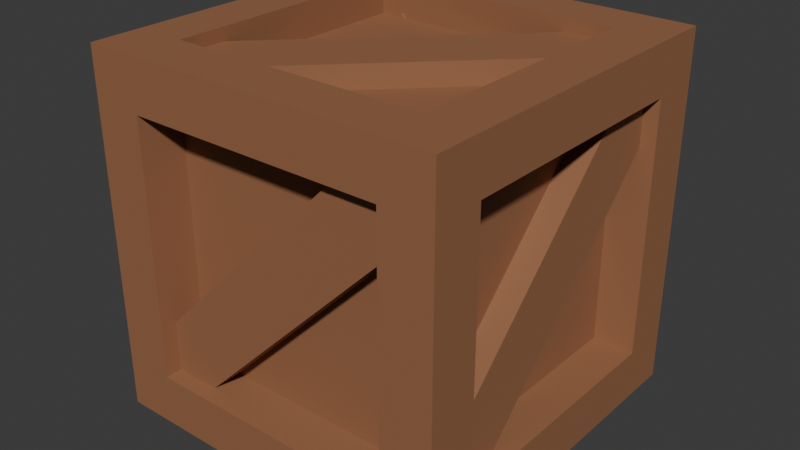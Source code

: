 # Source: Crate.blend  (saved by Blender 4.2.66; exported with 4.5.12 LTS)
import bpy
from mathutils import Matrix  # noqa: F401  (used for matrix-valued properties, if any)

bpy.ops.wm.read_factory_settings(use_empty=True)
scene = bpy.context.scene
scene.name = 'Scene'

# ---- collections
col_collection = bpy.data.collections.new('Collection'); scene.collection.children.link(col_collection)

# ---- materials (node trees are filled in below, after node groups)
mat_wood = bpy.data.materials.new('Wood')
mat_wood.alpha_threshold = 0.0
mat_wood.roughness = 0.5
mat_wood.line_color = (0.0, 0.0, 0.0, 1.0)

# ---- material node trees
mat_wood.use_nodes = True; mat_wood.node_tree.nodes.clear()
_N = mat_wood.node_tree.nodes; _L = mat_wood.node_tree.links
n0 = _N.new('ShaderNodeOutputMaterial'); n0.name = 'Material Output'; n0.location = (300, 300)
n1 = _N.new('ShaderNodeBsdfPrincipled'); n1.name = 'Principled BSDF'; n1.location = (10, 300)
n1.inputs[0].default_value = (0.3121, 0.136, 0.0644, 1.0)
n1.inputs[2].default_value = 0.7598
n1.inputs[3].default_value = 1.45
_L.new(n1.outputs[0], n0.inputs[0])
n0.is_active_output = True

# ---- world
world_world = bpy.data.worlds.new('World'); scene.world = world_world
world_world.use_nodes = True; world_world.node_tree.nodes.clear()
_N = world_world.node_tree.nodes; _L = world_world.node_tree.links
n0 = _N.new('ShaderNodeOutputWorld'); n0.name = 'World Output'; n0.location = (300, 300)
n1 = _N.new('ShaderNodeBackground'); n1.name = 'Background'; n1.location = (10, 300)
n1.inputs[0].default_value = (0.05088, 0.05088, 0.05088, 1.0)
_L.new(n1.outputs[0], n0.inputs[0])
n0.is_active_output = True
world_world.color = (0.05088, 0.05088, 0.05088)
world_world.sun_shadow_jitter_overblur = 0.0

# ---- meshes
me_cube_004 = bpy.data.meshes.new('Cube.004')
me_cube_004.from_pydata([(-0.7168, -0.7193, -0.7203), (-0.7168, -0.7193, 0.7163), (-0.7168, 0.7173, -0.7203), (-0.7168, 0.7173, 0.7163), (0.7197, -0.7193, -0.7203), (0.7197, -0.7193, 0.7163), (0.7197, 0.7173, -0.7203), (0.7197, 0.7173, 0.7163), (-0.7168, -0.5151, -0.5162), (-0.7168, -0.5151, 0.5122), (-0.7168, 0.5132, 0.5122), (-0.7168, 0.5132, -0.5162), (-0.5127, 0.7173, -0.5162), (-0.5127, 0.7173, 0.5122), (0.5156, 0.7173, 0.5122), (0.5156, 0.7173, -0.5162), (0.7197, 0.5132, -0.5162), (0.7197, 0.5132, 0.5122), (0.7197, -0.5151, 0.5122), (0.7197, -0.5151, -0.5162), (0.5156, -0.7193, -0.5162), (0.5156, -0.7193, 0.5122), (-0.5127, -0.7193, 0.5122), (-0.5127, -0.7193, -0.5162), (-0.5127, 0.5132, -0.7203), (0.5156, 0.5132, -0.7203), (0.5156, -0.5151, -0.7203), (-0.5127, -0.5151, -0.7203), (0.5156, 0.5132, 0.7163), (-0.5127, 0.5132, 0.7163), (-0.5127, -0.5151, 0.7163), (0.5156, -0.5151, 0.7163), (-0.5674, -0.5106, -0.5116), (-0.5674, -0.5106, 0.5076), (-0.5674, 0.5086, -0.5116), (-0.5674, 0.5086, 0.5076), (-0.5119, 0.5147, 0.5113), (-0.5119, 0.5147, -0.5154), (0.5148, 0.5147, -0.5154), (0.5148, 0.5147, 0.5113), (0.5603, 0.4996, 0.4985), (0.5603, 0.4996, -0.5026), (0.5603, -0.5015, -0.5026), (0.5603, -0.5015, 0.4985), (0.5008, -0.5453, 0.4974), (0.5008, -0.5453, -0.5014), (-0.4979, -0.5453, -0.5014), (-0.4979, -0.5453, 0.4974), (0.5045, 0.5021, -0.5413), (-0.5016, 0.5021, -0.5413), (-0.5016, -0.504, -0.5413), (0.5045, -0.504, -0.5413), (-0.518, 0.5185, 0.5731), (0.5209, 0.5185, 0.5731), (0.5209, -0.5205, 0.5731), (-0.518, -0.5205, 0.5731), (0.4132, -0.5794, -0.6632), (0.4132, -0.5794, -0.521), (-0.6114, 0.4452, -0.6632), (-0.6114, 0.4452, -0.521), (0.6084, -0.3842, -0.6632), (0.6084, -0.3842, -0.521), (-0.4162, 0.6405, -0.6632), (-0.4162, 0.6405, -0.521), (0.4132, 0.6495, -0.627), (0.4132, 0.5073, -0.627), (-0.6114, 0.6495, 0.3976), (-0.6114, 0.5073, 0.3976), (0.6084, 0.6495, -0.4317), (0.6084, 0.5073, -0.4317), (-0.4162, 0.6495, 0.5929), (-0.4162, 0.5073, 0.5929), (0.4132, 0.6063, 0.6633), (0.4132, 0.6063, 0.5211), (-0.6114, -0.4183, 0.6633), (-0.6114, -0.4183, 0.5211), (0.6084, 0.4111, 0.6633), (0.6084, 0.4111, 0.5211), (-0.4162, -0.6135, 0.6633), (-0.4162, -0.6135, 0.5211), (0.4132, -0.6563, 0.6143), (0.4132, -0.514, 0.6143), (-0.6114, -0.6563, -0.4103), (-0.6114, -0.514, -0.4103), (0.6084, -0.6563, 0.4191), (0.6084, -0.514, 0.4191), (-0.4162, -0.6563, -0.6055), (-0.4162, -0.514, -0.6055), (0.6614, 0.4151, 0.6143), (0.5191, 0.4151, 0.6143), (0.6614, -0.6095, -0.4103), (0.5191, -0.6095, -0.4103), (0.6614, 0.6104, 0.4191), (0.5191, 0.6104, 0.4191), (0.6614, -0.4142, -0.6055), (0.5191, -0.4142, -0.6055), (-0.6604, -0.4142, 0.6143), (-0.5182, -0.4142, 0.6143), (-0.6604, 0.6104, -0.4103), (-0.5182, 0.6104, -0.4103), (-0.6604, -0.6095, 0.4191), (-0.5182, -0.6095, 0.4191), (-0.6604, 0.4151, -0.6055), (-0.5182, 0.4151, -0.6055)], [], [(21, 22, 47, 44), (14, 15, 38, 39), (27, 24, 49, 50), (17, 18, 43, 40), (10, 11, 34, 35), (28, 29, 52, 53), (0, 1, 9, 8), (1, 3, 10, 9), (3, 2, 11, 10), (2, 0, 8, 11), (2, 3, 13, 12), (3, 7, 14, 13), (7, 6, 15, 14), (6, 2, 12, 15), (6, 7, 17, 16), (7, 5, 18, 17), (5, 4, 19, 18), (4, 6, 16, 19), (4, 5, 21, 20), (5, 1, 22, 21), (1, 0, 23, 22), (0, 4, 20, 23), (2, 6, 25, 24), (6, 4, 26, 25), (4, 0, 27, 26), (0, 2, 24, 27), (7, 3, 29, 28), (3, 1, 30, 29), (1, 5, 31, 30), (5, 7, 28, 31), (32, 33, 35, 34), (37, 36, 39, 38), (41, 40, 43, 42), (45, 44, 47, 46), (49, 48, 51, 50), (53, 52, 55, 54), (31, 28, 53, 54), (18, 19, 42, 43), (25, 26, 51, 48), (22, 23, 46, 47), (29, 30, 55, 52), (26, 27, 50, 51), (30, 31, 54, 55), (8, 9, 33, 32), (12, 13, 36, 37), (11, 8, 32, 34), (16, 17, 40, 41), (15, 12, 37, 38), (20, 21, 44, 45), (9, 10, 35, 33), (19, 16, 41, 42), (24, 25, 48, 49), (13, 14, 39, 36), (23, 20, 45, 46), (56, 57, 59, 58), (58, 59, 63, 62), (62, 63, 61, 60), (60, 61, 57, 56), (58, 62, 60, 56), (63, 59, 57, 61), (64, 65, 67, 66), (66, 67, 71, 70), (70, 71, 69, 68), (68, 69, 65, 64), (66, 70, 68, 64), (71, 67, 65, 69), (72, 73, 75, 74), (74, 75, 79, 78), (78, 79, 77, 76), (76, 77, 73, 72), (74, 78, 76, 72), (79, 75, 73, 77), (80, 81, 83, 82), (82, 83, 87, 86), (86, 87, 85, 84), (84, 85, 81, 80), (82, 86, 84, 80), (87, 83, 81, 85), (88, 89, 91, 90), (90, 91, 95, 94), (94, 95, 93, 92), (92, 93, 89, 88), (90, 94, 92, 88), (95, 91, 89, 93), (96, 97, 99, 98), (98, 99, 103, 102), (102, 103, 101, 100), (100, 101, 97, 96), (98, 102, 100, 96), (103, 99, 97, 101)])
_uv = me_cube_004.uv_layers.new(name='UVMap')
_uv.uv.foreach_set('vector', [0.5895, 0.7855, 0.5895, 0.9645, 0.5895, 0.9645, 0.5895, 0.7855, 0.5895, 0.4645, 0.4105, 0.4645, 0.4105, 0.4645, 0.5895, 0.4645, 0.1605, 0.7145, 0.1605, 0.5355, 0.1605, 0.5355, 0.1605, 0.7145, 0.5895, 0.5355, 0.5895, 0.7145, 0.5895, 0.7145, 0.5895, 0.5355, 0.5895, 0.2145, 0.4105, 0.2145, 0.4105, 0.2145, 0.5895, 0.2145, 0.6605, 0.5355, 0.8395, 0.5355, 0.8395, 0.5355, 0.6605, 0.5355, 0.375, 0.0, 0.625, 0.0, 0.5895, 0.03552, 0.4105, 0.03552, 0.625, 0.0, 0.625, 0.25, 0.5895, 0.2145, 0.5895, 0.03552, 0.625, 0.25, 0.375, 0.25, 0.4105, 0.2145, 0.5895, 0.2145, 0.375, 0.25, 0.375, 0.0, 0.4105, 0.03552, 0.4105, 0.2145, 0.375, 0.25, 0.625, 0.25, 0.5895, 0.2855, 0.4105, 0.2855, 0.625, 0.25, 0.625, 0.5, 0.5895, 0.4645, 0.5895, 0.2855, 0.625, 0.5, 0.375, 0.5, 0.4105, 0.4645, 0.5895, 0.4645, 0.375, 0.5, 0.375, 0.25, 0.4105, 0.2855, 0.4105, 0.4645, 0.375, 0.5, 0.625, 0.5, 0.5895, 0.5355, 0.4105, 0.5355, 0.625, 0.5, 0.625, 0.75, 0.5895, 0.7145, 0.5895, 0.5355, 0.625, 0.75, 0.375, 0.75, 0.4105, 0.7145, 0.5895, 0.7145, 0.375, 0.75, 0.375, 0.5, 0.4105, 0.5355, 0.4105, 0.7145, 0.375, 0.75, 0.625, 0.75, 0.5895, 0.7855, 0.4105, 0.7855, 0.625, 0.75, 0.625, 1.0, 0.5895, 0.9645, 0.5895, 0.7855, 0.625, 1.0, 0.375, 1.0, 0.4105, 0.9645, 0.5895, 0.9645, 0.375, 1.0, 0.375, 0.75, 0.4105, 0.7855, 0.4105, 0.9645, 0.125, 0.5, 0.375, 0.5, 0.3395, 0.5355, 0.1605, 0.5355, 0.375, 0.5, 0.375, 0.75, 0.3395, 0.7145, 0.3395, 0.5355, 0.375, 0.75, 0.125, 0.75, 0.1605, 0.7145, 0.3395, 0.7145, 0.125, 0.75, 0.125, 0.5, 0.1605, 0.5355, 0.1605, 0.7145, 0.625, 0.5, 0.875, 0.5, 0.8395, 0.5355, 0.6605, 0.5355, 0.875, 0.5, 0.875, 0.75, 0.8395, 0.7145, 0.8395, 0.5355, 0.875, 0.75, 0.625, 0.75, 0.6605, 0.7145, 0.8395, 0.7145, 0.625, 0.75, 0.625, 0.5, 0.6605, 0.5355, 0.6605, 0.7145, 0.4105, 0.03552, 0.5895, 0.03552, 0.5895, 0.2145, 0.4105, 0.2145, 0.4105, 0.2855, 0.5895, 0.2855, 0.5895, 0.4645, 0.4105, 0.4645, 0.4105, 0.5355, 0.5895, 0.5355, 0.5895, 0.7145, 0.4105, 0.7145, 0.4105, 0.7855, 0.5895, 0.7855, 0.5895, 0.9645, 0.4105, 0.9645, 0.1605, 0.5355, 0.3395, 0.5355, 0.3395, 0.7145, 0.1605, 0.7145, 0.6605, 0.5355, 0.8395, 0.5355, 0.8395, 0.7145, 0.6605, 0.7145, 0.6605, 0.7145, 0.6605, 0.5355, 0.6605, 0.5355, 0.6605, 0.7145, 0.5895, 0.7145, 0.4105, 0.7145, 0.4105, 0.7145, 0.5895, 0.7145, 0.3395, 0.5355, 0.3395, 0.7145, 0.3395, 0.7145, 0.3395, 0.5355, 0.5895, 0.9645, 0.4105, 0.9645, 0.4105, 0.9645, 0.5895, 0.9645, 0.8395, 0.5355, 0.8395, 0.7145, 0.8395, 0.7145, 0.8395, 0.5355, 0.3395, 0.7145, 0.1605, 0.7145, 0.1605, 0.7145, 0.3395, 0.7145, 0.8395, 0.7145, 0.6605, 0.7145, 0.6605, 0.7145, 0.8395, 0.7145, 0.4105, 0.03552, 0.5895, 0.03552, 0.5895, 0.03552, 0.4105, 0.03552, 0.4105, 0.2855, 0.5895, 0.2855, 0.5895, 0.2855, 0.4105, 0.2855, 0.4105, 0.2145, 0.4105, 0.03552, 0.4105, 0.03552, 0.4105, 0.2145, 0.4105, 0.5355, 0.5895, 0.5355, 0.5895, 0.5355, 0.4105, 0.5355, 0.4105, 0.4645, 0.4105, 0.2855, 0.4105, 0.2855, 0.4105, 0.4645, 0.4105, 0.7855, 0.5895, 0.7855, 0.5895, 0.7855, 0.4105, 0.7855, 0.5895, 0.03552, 0.5895, 0.2145, 0.5895, 0.2145, 0.5895, 0.03552, 0.4105, 0.7145, 0.4105, 0.5355, 0.4105, 0.5355, 0.4105, 0.7145, 0.1605, 0.5355, 0.3395, 0.5355, 0.3395, 0.5355, 0.1605, 0.5355, 0.5895, 0.2855, 0.5895, 0.4645, 0.5895, 0.4645, 0.5895, 0.2855, 0.4105, 0.9645, 0.4105, 0.7855, 0.4105, 0.7855, 0.4105, 0.9645, 0.375, 0.0, 0.625, 0.0, 0.625, 0.25, 0.375, 0.25, 0.375, 0.25, 0.625, 0.25, 0.625, 0.5, 0.375, 0.5, 0.375, 0.5, 0.625, 0.5, 0.625, 0.75, 0.375, 0.75, 0.375, 0.75, 0.625, 0.75, 0.625, 1.0, 0.375, 1.0, 0.125, 0.5, 0.375, 0.5, 0.375, 0.75, 0.125, 0.75, 0.625, 0.5, 0.875, 0.5, 0.875, 0.75, 0.625, 0.75, 0.375, 0.0, 0.625, 0.0, 0.625, 0.25, 0.375, 0.25, 0.375, 0.25, 0.625, 0.25, 0.625, 0.5, 0.375, 0.5, 0.375, 0.5, 0.625, 0.5, 0.625, 0.75, 0.375, 0.75, 0.375, 0.75, 0.625, 0.75, 0.625, 1.0, 0.375, 1.0, 0.125, 0.5, 0.375, 0.5, 0.375, 0.75, 0.125, 0.75, 0.625, 0.5, 0.875, 0.5, 0.875, 0.75, 0.625, 0.75, 0.375, 0.0, 0.625, 0.0, 0.625, 0.25, 0.375, 0.25, 0.375, 0.25, 0.625, 0.25, 0.625, 0.5, 0.375, 0.5, 0.375, 0.5, 0.625, 0.5, 0.625, 0.75, 0.375, 0.75, 0.375, 0.75, 0.625, 0.75, 0.625, 1.0, 0.375, 1.0, 0.125, 0.5, 0.375, 0.5, 0.375, 0.75, 0.125, 0.75, 0.625, 0.5, 0.875, 0.5, 0.875, 0.75, 0.625, 0.75, 0.375, 0.0, 0.625, 0.0, 0.625, 0.25, 0.375, 0.25, 0.375, 0.25, 0.625, 0.25, 0.625, 0.5, 0.375, 0.5, 0.375, 0.5, 0.625, 0.5, 0.625, 0.75, 0.375, 0.75, 0.375, 0.75, 0.625, 0.75, 0.625, 1.0, 0.375, 1.0, 0.125, 0.5, 0.375, 0.5, 0.375, 0.75, 0.125, 0.75, 0.625, 0.5, 0.875, 0.5, 0.875, 0.75, 0.625, 0.75, 0.375, 0.0, 0.625, 0.0, 0.625, 0.25, 0.375, 0.25, 0.375, 0.25, 0.625, 0.25, 0.625, 0.5, 0.375, 0.5, 0.375, 0.5, 0.625, 0.5, 0.625, 0.75, 0.375, 0.75, 0.375, 0.75, 0.625, 0.75, 0.625, 1.0, 0.375, 1.0, 0.125, 0.5, 0.375, 0.5, 0.375, 0.75, 0.125, 0.75, 0.625, 0.5, 0.875, 0.5, 0.875, 0.75, 0.625, 0.75, 0.375, 0.0, 0.625, 0.0, 0.625, 0.25, 0.375, 0.25, 0.375, 0.25, 0.625, 0.25, 0.625, 0.5, 0.375, 0.5, 0.375, 0.5, 0.625, 0.5, 0.625, 0.75, 0.375, 0.75, 0.375, 0.75, 0.625, 0.75, 0.625, 1.0, 0.375, 1.0, 0.125, 0.5, 0.375, 0.5, 0.375, 0.75, 0.125, 0.75, 0.625, 0.5, 0.875, 0.5, 0.875, 0.75, 0.625, 0.75])
me_cube_004.materials.append(mat_wood)
me_cube_004.update()

# ---- objects
ob_crate = bpy.data.objects.new('Crate', me_cube_004)

# ---- transforms, parenting, visibility, modifiers, constraints
ob_crate.location = (0.0, 0.2625, 0.3547)
ob_crate.scale = (0.5, 0.5, 0.5)

# ---- collection membership
col_collection.objects.link(ob_crate)

# ---- scene / render settings (as saved in the file)
scene.frame_start = 1; scene.frame_end = 250; scene.frame_set(1)
scene.render.engine = 'BLENDER_EEVEE_NEXT'
bpy.context.view_layer.update()

# ---- added for rendering (the .blend has no active camera and no usable light): camera, sun
cam_auto = bpy.data.cameras.new('AutoCamera')
cam_auto.lens = 50.0
cam_auto.sensor_width = 36.0
cam_auto.clip_end = 1000.0
ob_auto_camera = bpy.data.objects.new('AutoCamera', cam_auto)
scene.collection.objects.link(ob_auto_camera)
ob_auto_camera.location = (1.15182, -1.11928, 1.27452)
ob_auto_camera.rotation_euler = (1.09748, -7.21219e-08, 0.694738)
scene.camera = ob_auto_camera
light_auto_sun = bpy.data.lights.new('AutoSun', 'SUN')
light_auto_sun.energy = 3.0
light_auto_sun.angle = 0.0523599
ob_auto_sun = bpy.data.objects.new('AutoSun', light_auto_sun)
scene.collection.objects.link(ob_auto_sun)
ob_auto_sun.rotation_euler = (0.872665, 0.174533, 0.523599)
bpy.context.view_layer.update()
